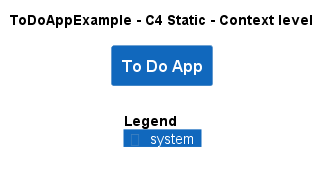

The diagram above was rendered by PlantUML. Its source (embedded in the PNG):
@startuml
!include ..\.c4s\C4_Context.puml

AddElementTag("c4interflow:lifecycle:new", $bgColor=green, $fontColor=#ffffff, $borderColor=green, $shadowing="False")
AddElementTag("c4interflow:lifecycle:changed", $bgColor=orange, $fontColor=#ffffff, $borderColor=orange, $shadowing="False")
AddElementTag("c4interflow:lifecycle:removed", $bgColor=red, $fontColor=#ffffff, $borderColor=red, $shadowing="False")

AddRelTag("c4interflow:lifecycle:new", $textColor=green, $lineColor=green)
AddRelTag("c4interflow:lifecycle:changed", $textColor=orange, $lineColor=orange)
AddRelTag("c4interflow:lifecycle:removed", $textColor=red, $lineColor=red)

SHOW_PERSON_PORTRAIT()
LAYOUT_TOP_DOWN()

skinparam linetype polyline

title ToDoAppExample - C4 Static - Context level

System(ToDoAppExample.SoftwareSystems.ToDoApp, "To Do App", "")



SHOW_LEGEND()
@enduml